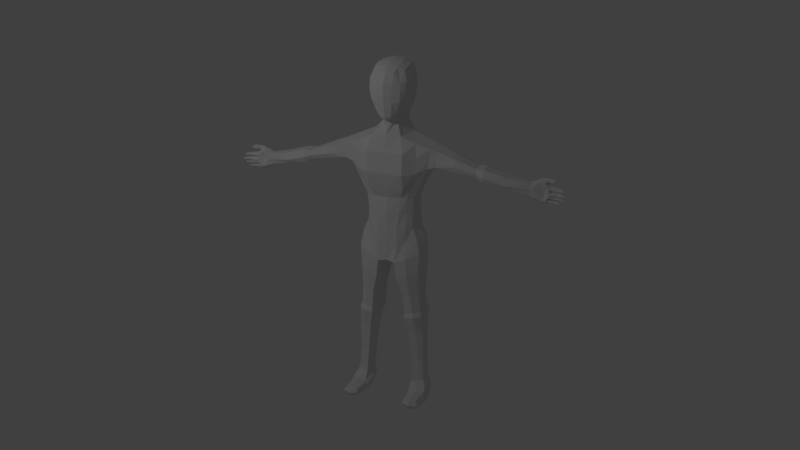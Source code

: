 # Source: Missy.blend  (saved by Blender 2.78.0; exported with 4.5.12 LTS)
import bpy
from mathutils import Matrix  # noqa: F401  (used for matrix-valued properties, if any)

bpy.ops.wm.read_factory_settings(use_empty=True)
scene = bpy.context.scene
scene.name = 'Scene'

# ---- collections
col_collection_1 = bpy.data.collections.new('Collection 1'); scene.collection.children.link(col_collection_1)
col_collection_2 = bpy.data.collections.new('Collection 2'); scene.collection.children.link(col_collection_2)

# ---- materials (node trees are filled in below, after node groups)
mat_material = bpy.data.materials.new('Material')
mat_material.alpha_threshold = 0.0
mat_material.use_transparent_shadow = False
mat_material.roughness = 0.5
mat_material.line_color = (0.0, 0.0, 0.0, 1.0)

# ---- material node trees

# ---- world
world_world = bpy.data.worlds.new('World'); scene.world = world_world
world_world.color = (0.05088, 0.05088, 0.05088)
world_world.use_sun_shadow = False
world_world.sun_shadow_jitter_overblur = 0.0
world_world.cycles.sampling_method = 'MANUAL'

# ---- cameras
cam_camera = bpy.data.cameras.new('Camera')
cam_camera.clip_end = 100.0
cam_camera.lens = 35.0
cam_camera.sensor_width = 32.0
cam_camera.sensor_height = 18.0
cam_camera.ortho_scale = 7.314
cam_camera.dof.focus_distance = 0.0
cam_camera.dof.aperture_fstop = 128.0

# ---- lights
light_lamp = bpy.data.lights.new('Lamp', 'POINT')
light_lamp.transmission_factor = 0.0
light_lamp.cutoff_distance = 30.0
light_lamp.energy = 100.0
light_lamp.shadow_buffer_clip_start = 1.001
light_lamp.shadow_soft_size = 0.1
light_lamp.shadow_maximum_resolution = 0.006
light_lamp.use_absolute_resolution = True

# ---- meshes
me_cube = bpy.data.meshes.new('Cube')
me_cube.from_pydata([(-0.3705, -0.2732, 1.759), (-0.3579, 0.04155, 1.742), (-0.4978, -0.2664, 3.019), (-0.4981, 0.02509, 2.971), (0.0, 0.01532, 1.661), (0.0, -0.3594, 1.673), (0.0, 0.1652, 3.116), (0.0, -0.3595, 3.165), (-0.2737, -0.2359, 2.231), (-0.2893, -0.02655, 2.223), (0.0, 0.08338, 2.245), (0.0, -0.3561, 2.238), (-0.08766, 0.112, 1.669), (-0.1001, -0.3853, 1.66), (-0.1725, 0.1099, 3.123), (-0.1715, -0.3417, 3.147), (-0.145, 0.05853, 2.232), (-0.1415, -0.3298, 2.236), (0.0, 0.06697, 3.259), (0.0, -0.3035, 3.275), (-0.1215, 0.009566, 3.289), (-0.08457, -0.2386, 3.296), (0.0, 0.05839, 3.401), (0.0, -0.312, 3.327), (-0.1638, 0.02249, 3.437), (-0.1701, -0.2532, 3.434), (0.0, 0.1131, 3.907), (0.0, -0.2226, 3.956), (-0.1606, 0.07055, 3.868), (-0.1932, -0.1986, 3.898), (0.0, -0.3969, 3.351), (-0.1216, -0.3437, 3.42), (0.0, -0.3648, 3.86), (-0.1423, -0.3101, 3.822), (-0.4981, -0.3331, -0.0971), (-0.482, -0.1168, -0.04899), (-0.2874, -0.07795, -0.04354), (-0.2737, -0.352, -0.08571), (-0.4708, -0.3121, 0.02201), (-0.3, -0.3682, 0.003458), (-0.2608, -0.089, 0.03698), (-0.4558, -0.09859, 0.07364), (-0.4794, -0.5681, -0.08901), (-0.3194, -0.5813, -0.08386), (-0.4543, -0.5664, 0.003548), (-0.3093, -0.5701, 0.007088), (-0.4627, -0.267, 2.789), (-0.4548, 0.03153, 2.781), (0.0, 0.1694, 2.874), (0.0, -0.422, 2.723), (-0.174, 0.1618, 2.881), (-0.2147, -0.4294, 2.726), (-1.619, -0.1605, 2.728), (-1.619, -0.08376, 2.734), (-1.583, -0.1478, 2.598), (-1.582, -0.07769, 2.602), (-0.4761, -0.2667, 2.874), (-0.4761, 0.03578, 2.874), (0.0, 0.1793, 3.0), (-0.1732, 0.1527, 3.007), (0.0, -0.4121, 2.972), (-0.2207, -0.4183, 2.97), (-1.598, -0.1663, 2.655), (-1.592, -0.06433, 2.649), (-0.4326, -0.1379, 1.769), (-0.5135, -0.1132, 3.062), (0.0, -0.1657, 1.575), (-0.3034, -0.1286, 2.223), (-0.2365, -0.09536, 3.179), (-0.04784, -0.1435, 1.532), (-0.1241, -0.1202, 3.284), (-0.1811, -0.0997, 3.467), (0.0, -0.04413, 3.985), (-0.1896, -0.02883, 3.932), (-0.4928, -0.2229, -0.08575), (-0.2661, -0.2274, -0.08632), (-0.4676, -0.187, 0.07105), (-0.2464, -0.2216, 0.04313), (-0.4518, -0.08797, 2.729), (-1.603, -0.1074, 2.736), (-1.58, -0.113, 2.584), (-1.781, -0.1451, 2.726), (0.0, -0.3818, 2.554), (-0.2079, -0.3727, 2.558), (-0.3815, -0.2578, 2.618), (-0.3463, 0.02191, 2.612), (0.0, 0.142, 2.644), (-0.1757, 0.1335, 2.652), (-0.3835, -0.1271, 2.579), (0.0, -0.3546, 2.021), (-0.2769, -0.2458, 2.065), (-0.3137, -0.03796, 2.063), (0.0, 0.06875, 2.027), (-0.12, -0.3441, 2.045), (-0.1059, 0.0702, 2.016), (-0.3283, -0.132, 2.075), (0.0, -0.3548, 1.838), (-0.1232, -0.3513, 1.862), (-0.394, -0.1336, 1.933), (-0.3289, -0.2475, 1.94), (-0.3541, 0.009061, 1.919), (0.0, 0.06416, 1.822), (-0.1141, 0.112, 1.838), (-0.1904, 0.08516, 3.632), (0.0, 0.166, 3.633), (-0.2313, -0.2329, 3.626), (0.0, -0.4335, 3.599), (-0.1726, -0.3645, 3.633), (-0.2262, -0.0638, 3.621), (0.0, -0.3382, 2.43), (-0.1591, -0.3164, 2.429), (-0.3162, -0.1325, 2.388), (-0.2903, -0.2432, 2.419), (-0.2903, -0.03146, 2.385), (0.0, 0.1068, 2.416), (-0.1441, 0.09278, 2.425), (-0.5845, -0.01127, 2.956), (-0.5715, -0.25, 2.992), (-0.5474, -0.2489, 2.811), (-0.5563, 0.003786, 2.804), (-0.5615, 0.01427, 2.871), (-0.5574, -0.2522, 2.879), (-0.5375, -0.09856, 2.765), (-0.5849, -0.1088, 3.029), (-0.7672, -0.00982, 2.924), (-0.7674, 0.01646, 2.835), (-0.7727, -0.2624, 2.84), (-0.7647, -0.1127, 2.753), (-0.7781, -0.1088, 2.955), (-0.7828, -0.246, 2.928), (-0.7668, -0.2345, 2.783), (-0.7663, -0.009362, 2.779), (-1.019, -0.04474, 2.852), (-1.029, -0.01987, 2.793), (-1.017, -0.2369, 2.786), (-1.013, -0.1161, 2.727), (-1.017, -0.1131, 2.858), (-1.018, -0.2238, 2.844), (-1.011, -0.2134, 2.741), (-1.034, -0.0367, 2.744), (-1.095, -0.04209, 2.851), (-1.105, -0.003749, 2.755), (-1.102, -0.2683, 2.759), (-1.107, -0.1139, 2.693), (-1.106, -0.112, 2.864), (-1.103, -0.2389, 2.848), (-1.102, -0.235, 2.698), (-1.103, -0.02799, 2.702), (-1.376, -0.05836, 2.781), (-1.371, -0.02826, 2.699), (-1.37, -0.2237, 2.686), (-1.368, -0.1184, 2.635), (-1.368, -0.1132, 2.78), (-1.373, -0.2059, 2.77), (-1.368, -0.1915, 2.645), (-1.369, -0.05189, 2.66), (-1.686, -0.1628, 2.753), (-1.683, -0.07367, 2.76), (-1.655, -0.1462, 2.574), (-1.637, -0.06457, 2.576), (-1.652, -0.1616, 2.655), (-1.65, -0.04955, 2.633), (-1.65, -0.1042, 2.759), (-1.648, -0.1058, 2.556), (-1.804, -0.1427, 2.705), (-1.78, -0.07726, 2.736), (-1.729, -0.1386, 2.548), (-1.735, -0.07392, 2.536), (-1.753, -0.129, 2.632), (-1.751, -0.05865, 2.614), (-1.802, -0.1068, 2.73), (-1.727, -0.1075, 2.526), (-1.812, -0.08388, 2.72), (-1.782, -0.1408, 2.541), (-1.778, -0.08343, 2.536), (-1.814, -0.1494, 2.618), (-1.802, -0.07035, 2.611), (-1.808, -0.1072, 2.728), (-1.778, -0.1108, 2.516), (-1.818, -0.1109, 2.605), (-1.799, -0.1334, 2.76), (-1.796, -0.1409, 2.799), (-1.808, -0.1068, 2.794), (-1.807, -0.1238, 2.805), (-1.813, -0.1002, 2.763), (-1.813, -0.1163, 2.746), (-1.768, -0.1444, 2.745), (-1.784, -0.1072, 2.743), (-1.764, -0.07828, 2.744), (-1.698, -0.08074, 2.762), (-1.68, -0.1052, 2.77), (-1.705, -0.1501, 2.764), (-1.774, -0.1324, 2.752), (-1.768, -0.09356, 2.758), (-1.748, -0.1322, 2.79), (-1.779, -0.1092, 2.742), (-1.742, -0.09472, 2.786), (-1.738, -0.1124, 2.799), (-0.194, 0.1057, 1.709), (-0.229, -0.3559, 1.705), (-0.3353, 0.07699, 3.053), (-0.3352, -0.3067, 3.077), (-0.2172, 0.03109, 2.229), (-0.2129, -0.2854, 2.242), (-0.3803, -0.05772, -0.05034), (-0.3872, -0.3404, -0.09335), (-0.3461, -0.06618, 0.06007), (-0.3841, -0.3468, 0.03387), (-0.3998, -0.5887, -0.09787), (-0.3882, -0.5928, 0.01828), (-0.3144, 0.1046, 2.842), (-0.3367, -0.3464, 2.734), (-0.3247, 0.1037, 2.947), (-0.3484, -0.3322, 2.918), (-0.3984, -0.2294, -0.09549), (-0.3757, -0.1043, 3.119), (-0.2771, -0.3202, 2.585), (-0.261, 0.08444, 2.626), (-0.213, -0.3035, 2.06), (-0.2447, 0.03694, 2.021), (-0.2087, -0.3054, 1.89), (-0.2489, 0.07492, 1.87), (-0.2309, -0.2891, 2.425), (-0.2234, 0.0514, 2.399), (-0.2087, -0.3219, 0.9998), (-0.1898, 0.031, 0.9942), (-0.3773, -0.2415, 1.018), (-0.3779, -0.002395, 1.015), (-0.1607, -0.1367, 0.9962), (-0.4122, -0.1218, 1.025), (-0.3049, -0.3022, 1.013), (-0.2725, 0.02476, 0.9975), (-0.1247, -0.3747, 1.459), (-0.1102, 0.06439, 1.505), (-0.3603, -0.2735, 1.551), (-0.3505, 0.03253, 1.535), (-0.0778, -0.1448, 1.447), (-0.4223, -0.1366, 1.561), (-0.2431, -0.3567, 1.506), (-0.1891, 0.08117, 1.498), (-0.3601, -0.2485, 1.246), (-0.3453, -0.02982, 1.259), (-0.1564, -0.1455, 1.242), (-0.4016, -0.1357, 1.25), (-0.2718, -0.3146, 1.238), (-0.2613, 0.0265, 1.213), (-0.1871, -0.3313, 1.252), (-0.1581, -0.0008518, 1.232), (-0.3951, -0.2549, 0.9671), (-0.3969, 0.009289, 0.9647), (-0.1512, -0.1543, 0.9289), (-0.4325, -0.1209, 0.9748), (-0.319, -0.3308, 0.9645), (-0.2776, 0.03896, 0.9603), (-0.2041, -0.3407, 0.9518), (-0.1914, 0.0455, 0.9483), (-0.4094, -0.2265, 0.7257), (-0.3805, -0.05719, 0.7399), (-0.2076, -0.1551, 0.7038), (-0.4327, -0.1322, 0.7317), (-0.344, -0.2696, 0.7146), (-0.3133, -0.03403, 0.714), (-0.2508, -0.2921, 0.7282), (-0.2341, -0.03812, 0.7286), (-0.4096, -0.218, 0.4045), (-0.4047, -0.08678, 0.3944), (-0.2518, -0.1611, 0.3886), (-0.4365, -0.1386, 0.4064), (-0.3615, -0.2497, 0.3967), (-0.34, -0.0654, 0.3955), (-0.2855, -0.2718, 0.3898), (-0.2758, -0.05449, 0.3957), (-0.426, -0.2368, 0.1222), (-0.4314, -0.09736, 0.13), (-0.2633, -0.1763, 0.102), (-0.4451, -0.1499, 0.1175), (-0.3703, -0.2694, 0.1097), (-0.3405, -0.07369, 0.1176), (-0.2976, -0.2951, 0.107), (-0.2779, -0.09428, 0.1034), (-0.4888, -0.3204, -0.03441), (-0.476, -0.1072, 0.007207), (-0.2703, -0.3649, -0.03276), (-0.2694, -0.08089, -0.002191), (-0.4867, -0.5812, -0.04252), (-0.2982, -0.5994, -0.03373), (-0.5023, -0.1883, -0.0161), (-0.2491, -0.2259, -0.02305), (-0.3798, -0.6192, -0.04264), (-0.3535, -0.04511, -0.004068), (-0.4905, -0.4395, -0.09545), (-0.4558, -0.4334, 0.005554), (-0.3008, -0.455, 0.005273), (-0.2876, -0.4525, -0.08412), (-0.3934, -0.4551, -0.09377), (-0.3862, -0.4549, 0.02607), (-0.2793, -0.4694, -0.03507), (-0.4932, -0.429, -0.0493), (-1.766, -0.06747, 2.676), (-1.754, -0.1262, 2.593), (-1.743, -0.06566, 2.576), (-1.792, -0.1504, 2.581), (-1.794, -0.08117, 2.577), (-1.799, -0.1103, 2.558), (-1.77, -0.1361, 2.678), (-1.811, -0.1503, 2.656), (-1.81, -0.07472, 2.663), (-1.821, -0.1136, 2.659), (-1.817, -0.1324, 2.701), (-1.823, -0.09686, 2.713), (-1.82, -0.1108, 2.719), (-1.819, -0.1341, 2.672), (-1.823, -0.09337, 2.677), (-1.826, -0.1139, 2.665), (-1.889, -0.1305, 2.691), (-1.893, -0.1021, 2.7), (-1.892, -0.1131, 2.704), (-1.888, -0.1337, 2.669), (-1.89, -0.09961, 2.674), (-1.891, -0.1158, 2.662), (-1.946, -0.1482, 2.692), (-1.954, -0.1226, 2.696), (-1.956, -0.1361, 2.696), (-1.947, -0.1504, 2.672), (-1.951, -0.1195, 2.673), (-1.958, -0.1387, 2.665), (-1.968, -0.1593, 2.693), (-1.974, -0.1294, 2.693), (-1.986, -0.1461, 2.691), (-1.973, -0.159, 2.673), (-1.972, -0.1264, 2.674), (-1.986, -0.1491, 2.672), (-1.773, -0.06923, 2.7), (-1.814, -0.07249, 2.687), (-1.81, -0.1405, 2.683), (-1.776, -0.1451, 2.7), (-1.833, -0.08541, 2.691), (-1.82, -0.1322, 2.683), (-1.889, -0.09121, 2.685), (-1.889, -0.1321, 2.676), (-1.954, -0.1209, 2.684), (-1.947, -0.1501, 2.679), (-1.991, -0.1492, 2.681), (-1.973, -0.1279, 2.683), (-1.976, -0.161, 2.681), (-1.828, -0.1386, 2.757), (-1.824, -0.1445, 2.796), (-1.838, -0.1128, 2.8), (-1.84, -0.1316, 2.803), (-1.847, -0.1085, 2.763), (-1.84, -0.1239, 2.75), (-1.867, -0.1491, 2.761), (-1.867, -0.153, 2.785), (-1.863, -0.1214, 2.792), (-1.876, -0.1438, 2.794), (-1.866, -0.1183, 2.767), (-1.875, -0.1349, 2.76), (-1.979, -0.1333, 2.69), (-1.99, -0.1462, 2.688), (-1.977, -0.1311, 2.677), (-1.991, -0.1487, 2.675), (-1.994, -0.1485, 2.681), (-1.978, -0.1322, 2.683), (-1.832, -0.1507, 2.617), (-1.838, -0.084, 2.62), (-1.842, -0.1131, 2.606), (-1.83, -0.1378, 2.643), (-1.835, -0.08773, 2.648), (-1.837, -0.1145, 2.652), (-1.883, -0.1387, 2.608), (-1.887, -0.09552, 2.615), (-1.884, -0.1161, 2.604), (-1.886, -0.1339, 2.64), (-1.894, -0.09956, 2.647), (-1.892, -0.1185, 2.649), (-1.939, -0.1543, 2.616), (-1.958, -0.1273, 2.619), (-1.948, -0.139, 2.607), (-1.945, -0.1502, 2.643), (-1.958, -0.1265, 2.643), (-1.951, -0.1408, 2.646), (-1.982, -0.1778, 2.619), (-1.982, -0.1428, 2.615), (-1.993, -0.1708, 2.614), (-1.985, -0.1748, 2.634), (-1.986, -0.1433, 2.639), (-1.992, -0.1705, 2.638), (-1.759, -0.06278, 2.646), (-1.809, -0.07023, 2.633), (-1.816, -0.152, 2.632), (-1.762, -0.1331, 2.655), (-1.831, -0.07438, 2.637), (-1.831, -0.1461, 2.631), (-1.89, -0.08955, 2.637), (-1.883, -0.1425, 2.628), (-1.956, -0.1217, 2.634), (-1.937, -0.1557, 2.631), (-1.982, -0.1422, 2.628), (-1.98, -0.18, 2.628), (-1.994, -0.1706, 2.627), (-1.985, -0.1483, 2.621), (-1.998, -0.1708, 2.618), (-1.987, -0.1479, 2.635), (-1.997, -0.1699, 2.634), (-1.984, -0.147, 2.629), (-2.001, -0.1724, 2.627), (-1.896, -0.1367, 2.669), (-1.904, -0.1195, 2.662), (-1.907, -0.1025, 2.671), (-1.911, -0.1059, 2.699), (-1.906, -0.1165, 2.704), (-1.898, -0.1331, 2.691), (-1.897, -0.1349, 2.676), (-1.912, -0.09747, 2.683), (-1.909, -0.1241, 2.647), (-1.899, -0.1337, 2.638), (-1.896, -0.1378, 2.61), (-1.899, -0.1204, 2.605), (-1.912, -0.109, 2.643), (-1.909, -0.1063, 2.615), (-1.912, -0.101, 2.631), (-1.894, -0.1408, 2.626), (-1.829, -0.1415, 2.608), (-1.824, -0.08541, 2.599), (-1.827, -0.11, 2.601), (-1.815, -0.1353, 2.579), (-1.811, -0.08666, 2.576), (-1.814, -0.11, 2.56), (-1.755, -0.1307, 2.611), (-1.757, -0.0656, 2.595), (-1.808, -0.1492, 2.597), (-1.8, -0.07445, 2.592), (-1.818, -0.1446, 2.593), (-1.814, -0.08005, 2.589), (-1.956, -0.1662, 2.597), (-1.958, -0.1426, 2.594), (-1.968, -0.1631, 2.598), (-1.958, -0.1658, 2.577), (-1.953, -0.1449, 2.575), (-1.965, -0.1634, 2.576), (-1.959, -0.1687, 2.589), (-1.959, -0.1419, 2.584), (-1.872, -0.09744, 2.573), (-1.877, -0.09386, 2.584), (-1.866, -0.1105, 2.559), (-1.878, -0.1122, 2.598), (-1.873, -0.1318, 2.597), (-1.882, -0.09785, 2.594), (-1.865, -0.1346, 2.587), (-1.864, -0.1282, 2.573), (-1.888, -0.1022, 2.573), (-1.88, -0.1142, 2.56), (-1.892, -0.1155, 2.598), (-1.879, -0.1383, 2.587), (-1.893, -0.09887, 2.583), (-1.886, -0.1345, 2.597), (-1.897, -0.1022, 2.593), (-1.879, -0.1321, 2.573), (-1.933, -0.127, 2.578), (-1.923, -0.1348, 2.569), (-1.933, -0.1356, 2.6), (-1.923, -0.155, 2.591), (-1.939, -0.1244, 2.586), (-1.926, -0.1503, 2.599), (-1.94, -0.1264, 2.594), (-1.922, -0.1501, 2.579), (-1.973, -0.1641, 2.587), (-1.961, -0.1475, 2.59), (-1.973, -0.1637, 2.594), (-1.955, -0.148, 2.577), (-1.969, -0.1634, 2.579), (-1.964, -0.1479, 2.583), (-1.975, -0.1604, 2.584), (-1.803, -0.1331, 2.54), (-1.8, -0.09412, 2.536), (-1.801, -0.1139, 2.516), (-1.812, -0.1284, 2.56), (-1.811, -0.09906, 2.555), (-1.816, -0.1129, 2.559), (-1.92, -0.1647, 2.541), (-1.922, -0.141, 2.537), (-1.928, -0.1618, 2.54), (-1.919, -0.1573, 2.558), (-1.924, -0.1422, 2.55), (-1.929, -0.1617, 2.553), (-1.741, -0.1375, 2.56), (-1.739, -0.06712, 2.556), (-1.783, -0.148, 2.566), (-1.786, -0.08025, 2.556), (-1.8, -0.134, 2.553), (-1.806, -0.09484, 2.545), (-1.933, -0.1634, 2.548), (-1.92, -0.165, 2.551), (-1.924, -0.1401, 2.543), (-1.827, -0.1177, 2.52), (-1.83, -0.09924, 2.537), (-1.839, -0.1052, 2.554), (-1.841, -0.1189, 2.557), (-1.829, -0.1359, 2.539), (-1.834, -0.133, 2.559), (-1.835, -0.1008, 2.545), (-1.827, -0.1372, 2.552), (-1.842, -0.1206, 2.523), (-1.853, -0.1096, 2.554), (-1.84, -0.139, 2.539), (-1.848, -0.1356, 2.557), (-1.851, -0.1052, 2.545), (-1.842, -0.1387, 2.551), (-1.847, -0.1034, 2.538), (-1.853, -0.1227, 2.557), (-1.892, -0.1336, 2.527), (-1.9, -0.1274, 2.554), (-1.888, -0.1454, 2.537), (-1.891, -0.1424, 2.556), (-1.901, -0.1252, 2.546), (-1.888, -0.1452, 2.547), (-1.9, -0.1237, 2.539), (-1.898, -0.1356, 2.556), (-1.928, -0.1471, 2.539), (-1.934, -0.1635, 2.541), (-1.924, -0.1466, 2.549), (-1.934, -0.1626, 2.551), (-1.938, -0.1646, 2.547), (-1.924, -0.1451, 2.544), (-0.06753, 0.05406, 3.266), (-0.04914, -0.2919, 3.279), (-0.1085, -0.1936, 3.286), (-0.0987, 0.05476, 3.418), (-0.05021, -0.2841, 3.348), (-0.1813, -0.1609, 3.461), (-0.121, -0.2307, 3.38), (-0.1402, 0.003886, 3.392), (0.0, 0.03868, 3.334), (0.0, -0.2958, 3.299), (0.0, -0.1391, 3.977), (-0.09618, 0.09558, 3.895), (-0.1194, -0.2123, 3.935), (-0.1937, -0.1172, 3.922), (-0.06591, -0.378, 3.366), (-0.09078, -0.3473, 3.849), (-0.1799, -0.2562, 3.873), (0.0, -0.3003, 3.917), (-0.1431, -0.297, 3.418), (0.0, -0.3745, 3.322), (-0.1248, -0.04754, 3.283), (-0.1753, -0.03139, 3.455), (0.0, 0.03732, 3.959), (-0.1763, 0.02557, 3.91), (-0.1102, -0.03497, 3.968), (-0.1426, -0.1056, 3.403), (-0.2047, 0.006887, 3.62), (-0.215, -0.317, 3.632), (-0.08629, -0.4092, 3.614), (-0.2283, -0.1526, 3.626), (-0.1096, 0.1411, 3.632), (-0.146, -0.03773, 3.4), (-0.1028, 0.03612, 3.944), (-0.05513, -0.3535, 3.332), (-0.1085, -0.2804, 3.903), (-0.1176, -0.1294, 3.958), (-0.04469, -0.2896, 3.314), (-0.08124, 0.02564, 3.359), (-0.1419, -0.1754, 3.394), (-0.1754, 0.1018, 3.78), (0.0, -0.4315, 3.725), (-0.2324, -0.0449, 3.775), (0.0, 0.1692, 3.763), (-0.2523, -0.2203, 3.763), (-0.1643, -0.3527, 3.729), (-0.2189, -0.2963, 3.751), (-0.2018, 0.02959, 3.775), (-0.0905, -0.3992, 3.73), (-0.2596, -0.1415, 3.772), (-0.09222, 0.1473, 3.77), (0.0, 0.1377, 3.535), (-0.2177, -0.2441, 3.528), (-0.1672, -0.3628, 3.538), (-0.1854, 0.06173, 3.55), (0.0, -0.419, 3.499), (-0.2173, -0.08011, 3.544), (-0.1008, 0.1065, 3.55), (-0.2088, -0.1549, 3.539), (-0.08499, -0.3991, 3.516), (-0.2011, -0.008911, 3.55), (-0.193, -0.3006, 3.525), (-1.731, -0.07167, 2.749), (-1.734, -0.1542, 2.738), (-1.809, -0.09821, 2.781), (-1.797, -0.1394, 2.776), (-1.736, -0.1477, 2.754), (-1.729, -0.07543, 2.754), (-1.761, -0.1348, 2.768), (-1.754, -0.08911, 2.772), (-1.843, -0.1065, 2.782), (-1.825, -0.1433, 2.774), (-1.868, -0.1129, 2.781), (-1.888, -0.1421, 2.772), (-1.874, -0.1547, 2.771), (-1.864, -0.1239, 2.787), (-1.887, -0.1387, 2.789), (-1.867, -0.1219, 2.768), (-1.886, -0.1351, 2.767), (-1.871, -0.1168, 2.78), (-1.895, -0.1362, 2.777)], [], [(297, 290, 42, 284), (215, 65, 2, 201), (213, 201, 2, 56), (152, 148, 53, 79), (221, 198, 1, 100), (223, 202, 9, 113), (95, 67, 9, 91), (218, 203, 8, 90), (89, 11, 17, 93), (114, 10, 16, 115), (101, 4, 12, 102), (60, 7, 15, 61), (68, 15, 21, 526, 70), (66, 5, 13, 69), (562, 530, 25, 529), (6, 14, 20, 524, 18), (15, 7, 19, 525, 21), (561, 531, 24, 527), (560, 533, 23, 528), (559, 537, 29, 536), (558, 540, 33, 539), (566, 573, 535, 26), (565, 572, 537, 73), (575, 584, 551, 105), (557, 543, 30, 538), (214, 205, 34, 74), (287, 282, 37, 75), (286, 281, 35, 74), (289, 283, 36, 204), (277, 279, 40, 206), (275, 273, 41, 76), (274, 278, 39, 77), (276, 272, 38, 207), (288, 209, 44, 284), (295, 291, 44, 209), (296, 292, 45, 285), (294, 293, 43, 208), (82, 49, 51, 83), (58, 48, 50, 59), (212, 210, 47, 57), (88, 78, 47, 85), (216, 211, 46, 84), (62, 52, 156, 160), (150, 153, 52, 62), (151, 154, 54, 80), (149, 155, 55, 63), (148, 149, 63, 53), (154, 150, 62, 54), (79, 53, 157, 162), (200, 212, 57, 3), (6, 58, 59, 14), (49, 60, 61, 51), (211, 213, 56, 46), (63, 55, 159, 161), (155, 151, 80, 55), (52, 79, 162, 156), (84, 46, 78, 88), (279, 274, 77, 40), (272, 275, 76, 38), (280, 286, 74, 34), (283, 287, 75, 36), (204, 214, 74, 35), (568, 571, 539, 33), (556, 547, 73, 548), (555, 549, 71, 545), (4, 66, 69, 12), (14, 68, 70, 544, 20), (90, 8, 67, 95), (153, 152, 79, 52), (200, 3, 65, 215), (112, 84, 88, 111), (222, 216, 84, 112), (111, 88, 85, 113), (109, 82, 83, 110), (48, 86, 87, 50), (210, 217, 85, 47), (99, 90, 95, 98), (10, 92, 94, 16), (96, 89, 93, 97), (220, 218, 90, 99), (98, 95, 91, 100), (202, 219, 91, 9), (64, 98, 100, 1), (199, 220, 99, 0), (5, 96, 97, 13), (0, 99, 98, 64), (92, 101, 102, 94), (219, 221, 100, 91), (584, 542, 31, 576), (567, 569, 540, 29), (577, 583, 550, 103), (576, 582, 552, 107), (579, 581, 553, 108), (11, 109, 110, 17), (67, 111, 113, 9), (203, 222, 112, 8), (8, 112, 111, 67), (86, 114, 115, 87), (217, 223, 113, 85), (2, 65, 123, 117), (47, 78, 122, 119), (46, 56, 121, 118), (3, 57, 120, 116), (57, 47, 119, 120), (78, 46, 118, 122), (56, 2, 117, 121), (65, 3, 116, 123), (117, 123, 128, 129), (119, 122, 127, 131), (118, 121, 126, 130), (116, 120, 125, 124), (120, 119, 131, 125), (122, 118, 130, 127), (121, 117, 129, 126), (123, 116, 124, 128), (129, 128, 136, 137), (131, 127, 135, 139), (130, 126, 134, 138), (124, 125, 133, 132), (125, 131, 139, 133), (127, 130, 138, 135), (126, 129, 137, 134), (128, 124, 132, 136), (137, 136, 144, 145), (139, 135, 143, 147), (138, 134, 142, 146), (132, 133, 141, 140), (133, 139, 147, 141), (135, 138, 146, 143), (134, 137, 145, 142), (136, 132, 140, 144), (145, 144, 152, 153), (147, 143, 151, 155), (146, 142, 150, 154), (140, 141, 149, 148), (141, 147, 155, 149), (143, 146, 154, 151), (142, 145, 153, 150), (144, 140, 148, 152), (163, 158, 166, 171), (157, 161, 169, 387, 298, 332, 165, 585), (159, 163, 171, 167), (161, 159, 167, 486, 300, 429, 169), (80, 54, 158, 163), (54, 62, 160, 158), (55, 80, 163, 159), (53, 63, 161, 157), (171, 178, 174, 167), (170, 177, 164, 81), (158, 160, 168, 428, 299, 485, 166), (592, 193, 184, 587), (160, 156, 586, 81, 335, 304, 390, 168), (195, 192, 180, 185), (389, 175, 168, 390), (305, 307, 368, 366), (429, 431, 176, 169), (488, 174, 474, 490), (166, 173, 178, 171), (185, 180, 345, 350), (588, 181, 346, 594), (197, 196, 182, 183), (591, 194, 181, 588), (194, 197, 183, 181), (193, 195, 185, 184), (165, 170, 187, 188), (156, 162, 190, 191), (586, 156, 191, 589), (162, 157, 189, 190), (170, 81, 186, 187), (585, 165, 188, 590), (188, 187, 195, 193), (191, 190, 197, 194), (589, 191, 194, 591), (190, 189, 196, 197), (187, 186, 192, 195), (590, 188, 193, 592), (165, 172, 177, 170), (335, 334, 305, 304), (87, 115, 223, 217), (17, 110, 222, 203), (94, 102, 221, 219), (13, 97, 220, 199), (16, 94, 219, 202), (97, 93, 218, 220), (50, 87, 217, 210), (110, 83, 216, 222), (14, 200, 215, 68), (36, 75, 214, 204), (51, 61, 213, 211), (14, 59, 212, 200), (83, 51, 211, 216), (59, 50, 210, 212), (290, 294, 208, 42), (292, 295, 209, 45), (285, 45, 209, 288), (278, 276, 207, 39), (273, 277, 206, 41), (281, 289, 204, 35), (75, 37, 205, 214), (93, 17, 203, 218), (115, 16, 202, 223), (102, 12, 198, 221), (61, 15, 201, 213), (68, 215, 201, 15), (241, 245, 231, 227), (246, 244, 230, 224), (240, 243, 229, 226), (247, 242, 228, 225), (244, 240, 226, 230), (242, 246, 224, 228), (243, 241, 227, 229), (245, 247, 225, 231), (198, 12, 233, 239), (64, 1, 235, 237), (69, 13, 232, 236), (199, 0, 234, 238), (12, 69, 236, 233), (0, 64, 237, 234), (13, 199, 238, 232), (1, 198, 239, 235), (239, 233, 247, 245), (237, 235, 241, 243), (236, 232, 246, 242), (238, 234, 240, 244), (233, 236, 242, 247), (234, 237, 243, 240), (232, 238, 244, 246), (235, 239, 245, 241), (227, 231, 253, 249), (224, 230, 252, 254), (226, 229, 251, 248), (225, 228, 250, 255), (230, 226, 248, 252), (228, 224, 254, 250), (229, 227, 249, 251), (231, 225, 255, 253), (249, 253, 261, 257), (254, 252, 260, 262), (248, 251, 259, 256), (255, 250, 258, 263), (252, 248, 256, 260), (250, 254, 262, 258), (251, 249, 257, 259), (253, 255, 263, 261), (257, 261, 269, 265), (262, 260, 268, 270), (256, 259, 267, 264), (263, 258, 266, 271), (260, 256, 264, 268), (258, 262, 270, 266), (259, 257, 265, 267), (261, 263, 271, 269), (265, 269, 277, 273), (270, 268, 276, 278), (264, 267, 275, 272), (271, 266, 274, 279), (268, 264, 272, 276), (266, 270, 278, 274), (267, 265, 273, 275), (269, 271, 279, 277), (41, 206, 289, 281), (43, 285, 288, 208), (40, 77, 287, 283), (38, 76, 286, 280), (293, 296, 285, 43), (208, 288, 284, 42), (206, 40, 283, 289), (76, 41, 281, 286), (77, 39, 282, 287), (291, 297, 284, 44), (38, 280, 297, 291), (37, 282, 296, 293), (39, 207, 295, 292), (34, 205, 294, 290), (205, 37, 293, 294), (282, 39, 292, 296), (207, 38, 291, 295), (280, 34, 290, 297), (332, 333, 172, 165), (485, 487, 173, 166), (301, 303, 478, 476), (430, 301, 299, 428), (389, 305, 366, 392), (388, 306, 298, 387), (307, 305, 311, 313), (303, 301, 425, 427), (175, 179, 424, 422), (334, 164, 308, 337), (486, 488, 302, 300), (336, 312, 318, 338), (313, 311, 317, 319), (177, 172, 309, 310), (333, 306, 312, 336), (306, 307, 313, 312), (164, 177, 310, 308), (317, 406, 407, 319), (318, 408, 413, 338), (308, 310, 316, 314), (312, 313, 319, 318), (337, 308, 314, 339), (310, 309, 315, 316), (413, 408, 324, 340), (407, 406, 323, 325), (316, 410, 411, 314), (319, 407, 408, 318), (339, 412, 406, 317), (338, 413, 409, 315), (411, 410, 322, 320), (408, 407, 325, 324), (412, 411, 320, 341), (410, 409, 321, 322), (396, 398, 381, 375), (322, 328, 326, 320), (344, 326, 328, 342), (328, 327, 357, 358), (324, 330, 343, 340), (325, 331, 330, 324), (320, 326, 344, 341), (321, 327, 328, 322), (323, 329, 331, 325), (331, 342, 361, 360), (329, 344, 342, 331), (341, 344, 329, 323), (406, 412, 341, 323), (340, 343, 327, 321), (314, 411, 412, 339), (409, 413, 340, 321), (311, 337, 339, 317), (172, 333, 336, 309), (309, 336, 338, 315), (305, 334, 337, 311), (298, 306, 333, 332), (81, 164, 334, 335), (594, 346, 352, 597), (593, 349, 355, 595), (181, 183, 348, 346), (183, 182, 347, 348), (184, 185, 350, 349), (587, 184, 349, 593), (596, 354, 599, 603), (597, 596, 356, 351), (350, 345, 351, 356), (346, 348, 354, 352), (348, 347, 353, 354), (349, 350, 356, 355), (361, 358, 357, 362), (360, 361, 362, 359), (343, 330, 359, 362), (327, 343, 362, 357), (330, 331, 360, 359), (342, 328, 358, 361), (392, 366, 372, 394), (366, 368, 374, 372), (176, 179, 365, 364), (179, 175, 363, 365), (388, 176, 364, 391), (307, 306, 367, 368), (394, 421, 416, 369), (370, 419, 420, 393), (365, 363, 369, 371), (368, 367, 373, 374), (391, 364, 370, 393), (364, 365, 371, 370), (421, 415, 378, 396), (415, 414, 380, 378), (369, 416, 417, 371), (373, 418, 414, 374), (374, 414, 415, 372), (393, 420, 418, 373), (417, 416, 375, 377), (414, 418, 379, 380), (420, 419, 376, 395), (419, 417, 377, 376), (378, 384, 398, 396), (386, 385, 402, 403), (398, 384, 386, 399), (380, 386, 384, 378), (375, 381, 383, 377), (379, 385, 386, 380), (376, 382, 397, 395), (377, 383, 382, 376), (381, 398, 399, 383), (399, 386, 403, 405), (315, 409, 410, 316), (395, 397, 385, 379), (418, 420, 395, 379), (416, 421, 396, 375), (367, 391, 393, 373), (372, 415, 421, 394), (306, 388, 391, 367), (363, 392, 394, 369), (176, 388, 387, 169), (175, 389, 392, 363), (305, 389, 390, 304), (405, 403, 402, 404), (401, 405, 404, 400), (397, 382, 400, 404), (383, 399, 405, 401), (385, 397, 404, 402), (382, 383, 401, 400), (371, 417, 419, 370), (430, 175, 422, 432), (302, 303, 427, 426), (431, 302, 426, 433), (179, 176, 423, 424), (176, 431, 433, 423), (301, 430, 432, 425), (175, 430, 428, 168), (300, 302, 431, 429), (458, 459, 439, 438), (462, 458, 438, 441), (438, 439, 470, 469), (441, 438, 469, 471), (463, 460, 436, 434), (464, 462, 441, 435), (465, 461, 440, 437), (459, 465, 437, 439), (460, 464, 435, 436), (461, 463, 434, 440), (432, 422, 446, 448), (424, 423, 447, 445), (427, 425, 449, 444), (425, 432, 448, 449), (423, 433, 443, 447), (422, 424, 445, 446), (433, 426, 442, 443), (426, 427, 444, 442), (448, 446, 455, 453), (445, 447, 456, 452), (444, 449, 457, 451), (449, 448, 453, 457), (447, 443, 454, 456), (446, 445, 452, 455), (443, 442, 450, 454), (442, 444, 451, 450), (453, 455, 463, 461), (452, 456, 464, 460), (451, 457, 465, 459), (457, 453, 461, 465), (456, 454, 462, 464), (455, 452, 460, 463), (454, 450, 458, 462), (450, 451, 459, 458), (440, 434, 436, 466), (439, 437, 440, 466), (471, 472, 468, 467), (470, 472, 471, 469), (435, 441, 471, 467), (466, 436, 468, 472), (436, 435, 467, 468), (439, 466, 472, 470), (517, 511, 483, 484), (516, 510, 481, 480), (174, 178, 475, 474), (178, 173, 473, 475), (303, 302, 477, 478), (487, 301, 476, 489), (492, 482, 484, 491), (493, 480, 518, 523), (510, 512, 479, 481), (515, 513, 482, 492), (513, 517, 484, 482), (514, 516, 480, 493), (511, 514, 493, 483), (512, 515, 492, 479), (481, 491, 522, 519), (479, 492, 491, 481), (173, 487, 489, 473), (167, 174, 488, 486), (299, 301, 487, 485), (302, 488, 490, 477), (473, 489, 501, 498), (477, 490, 500, 496), (490, 474, 495, 500), (476, 478, 497, 499), (489, 476, 499, 501), (475, 473, 498, 494), (474, 475, 494, 495), (478, 477, 496, 497), (498, 501, 507, 504), (496, 500, 506, 503), (500, 495, 508, 506), (499, 497, 509, 505), (501, 499, 505, 507), (494, 498, 504, 502), (495, 494, 502, 508), (497, 496, 503, 509), (504, 507, 515, 512), (503, 506, 514, 511), (506, 508, 516, 514), (505, 509, 517, 513), (507, 505, 513, 515), (502, 504, 512, 510), (508, 502, 510, 516), (509, 503, 511, 517), (522, 521, 520, 523), (519, 522, 523, 518), (491, 484, 521, 522), (483, 493, 523, 520), (480, 481, 519, 518), (484, 483, 520, 521), (580, 577, 103, 554), (581, 575, 105, 553), (582, 578, 106, 552), (563, 570, 547, 28), (583, 579, 108, 550), (531, 555, 545, 24), (20, 544, 555, 531), (544, 70, 549, 555), (546, 556, 548, 72), (26, 535, 556, 546), (535, 28, 547, 556), (570, 565, 73, 547), (542, 557, 538, 31), (25, 528, 557, 542), (528, 23, 543, 557), (569, 551, 107, 568), (571, 564, 32, 539), (572, 567, 29, 537), (541, 558, 539, 32), (27, 536, 558, 541), (536, 29, 540, 558), (534, 559, 536, 27), (72, 548, 559, 534), (548, 73, 537, 559), (530, 560, 528, 25), (21, 525, 560, 530), (525, 19, 533, 560), (532, 561, 527, 22), (18, 524, 561, 532), (524, 20, 531, 561), (573, 563, 28, 535), (549, 562, 529, 71), (70, 526, 562, 549), (526, 21, 530, 562), (574, 580, 554, 104), (554, 103, 563, 573), (553, 105, 567, 572), (552, 106, 564, 571), (540, 569, 568, 33), (550, 108, 565, 570), (103, 550, 570, 563), (105, 551, 569, 567), (107, 552, 571, 568), (108, 553, 572, 565), (104, 554, 573, 566), (22, 527, 580, 574), (545, 71, 579, 583), (538, 30, 578, 582), (529, 25, 575, 581), (527, 24, 577, 580), (71, 529, 581, 579), (31, 538, 582, 576), (24, 545, 583, 577), (551, 584, 576, 107), (25, 542, 584, 575), (352, 354, 596, 597), (356, 596, 603, 601), (182, 587, 593, 347), (347, 593, 595, 353), (345, 594, 597, 351), (189, 590, 592, 196), (186, 589, 591, 192), (157, 585, 590, 189), (81, 586, 589, 186), (192, 591, 588, 180), (180, 588, 594, 345), (196, 592, 587, 182), (603, 602, 600, 601), (599, 598, 602, 603), (355, 356, 601, 600), (353, 595, 602, 598), (595, 355, 600, 602), (354, 353, 598, 599)])
me_cube.materials.append(mat_material)
me_cube.use_remesh_preserve_volume = False
me_cube.use_remesh_preserve_attributes = False
me_cube.use_mirror_vertex_groups = False
me_cube.update()

# ---- objects
ob_human = bpy.data.objects.new('Human', me_cube)
ob_lamp = bpy.data.objects.new('Lamp', light_lamp)
ob_camera = bpy.data.objects.new('Camera', cam_camera)

# ---- transforms, parenting, visibility, modifiers, constraints
ob_human.location = (0.0, 0.0, 0.0)
ob_human.lock_rotations_4d = False
ob_human.empty_display_type = 'ARROWS'
ob_human.lineart.crease_threshold = 0.0
_m = ob_human.modifiers.new('Mirror', 'MIRROR')
_m.use_clip = True
ob_lamp.location = (-2.731, -4.67, 5.904)
ob_lamp.rotation_euler = (0.6503, 0.05522, 1.866)
ob_lamp.lock_rotations_4d = False
ob_lamp.empty_display_type = 'ARROWS'
ob_lamp.color = (0.0, 0.0, 0.0, 0.0)
ob_lamp.lineart.crease_threshold = 0.0
ob_camera.location = (3.9, -8.968, 5.471)
ob_camera.rotation_euler = (1.228, -4.685e-07, 0.4089)
ob_camera.lock_rotations_4d = False
ob_camera.empty_display_type = 'ARROWS'
ob_camera.color = (0.0, 0.0, 0.0, 0.0)
ob_camera.display_type = 'WIRE'
ob_camera.lineart.crease_threshold = 0.0

# ---- collection membership
col_collection_1.objects.link(ob_human)
col_collection_2.objects.link(ob_lamp)
col_collection_2.objects.link(ob_camera)

# ---- scene / render settings (as saved in the file)
scene.camera = ob_camera
scene.frame_start = 1; scene.frame_end = 250; scene.frame_set(1)
scene.render.engine = 'BLENDER_EEVEE_NEXT'
scene.render.resolution_percentage = 50
scene.render.dither_intensity = 0.0
scene.cycles.use_denoising = False
scene.cycles.samples = 128
scene.cycles.sampling_pattern = 'TABULATED_SOBOL'
scene.cycles.light_sampling_threshold = 0.0
scene.cycles.use_adaptive_sampling = False
scene.cycles.use_light_tree = False
scene.cycles.blur_glossy = 0.0
scene.cycles.sample_clamp_indirect = 0.0
scene.view_settings.view_transform = 'Standard'
bpy.context.view_layer.update()
